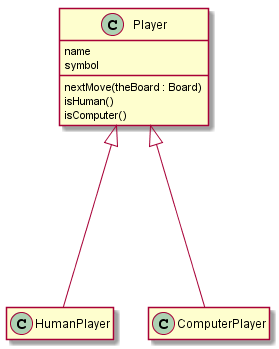

The diagram above was rendered by PlantUML. Its source (embedded in the PNG):
@startuml
hide empty members

class Player {
    name
    symbol

    nextMove(theBoard : Board)
    isHuman()
    isComputer()
}

Player <|---- HumanPlayer
Player <|---- ComputerPlayer

@enduml